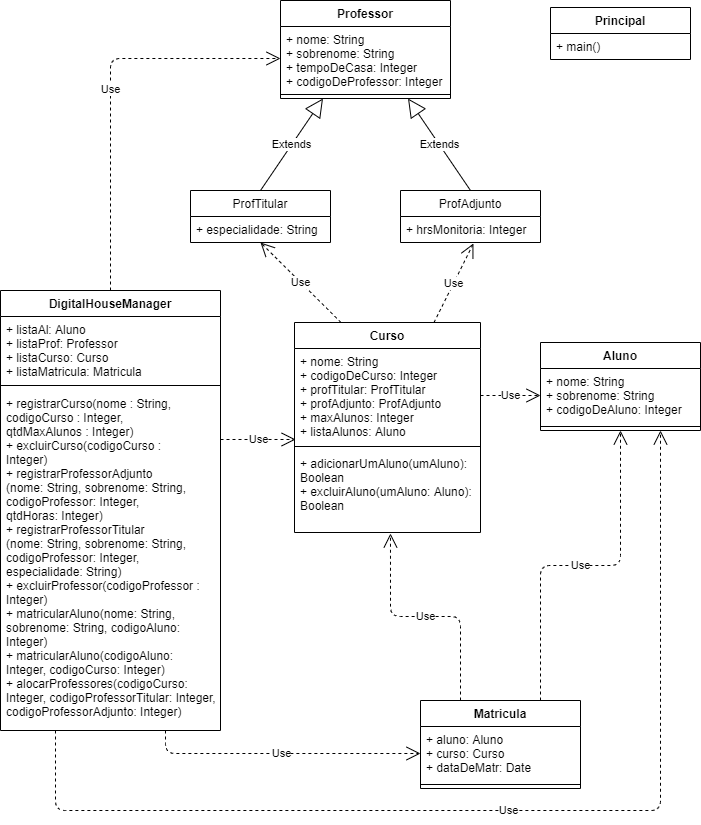

The diagram above was exported from draw.io. Its source (the exported page's mxGraphModel, read from the mxfile embedded in the PNG):
<mxGraphModel dx="868" dy="433" grid="1" gridSize="10" guides="1" tooltips="1" connect="1" arrows="1" fold="1" page="1" pageScale="1" pageWidth="827" pageHeight="1169" math="0" shadow="0">
  <root>
    <mxCell id="0" />
    <mxCell id="1" parent="0" />
    <mxCell id="T_KRJp2PCPthfg3AWI1L-1" value="Professor" style="swimlane;fontStyle=1;align=center;verticalAlign=top;childLayout=stackLayout;horizontal=1;startSize=26;horizontalStack=0;resizeParent=1;resizeParentMax=0;resizeLast=0;collapsible=1;marginBottom=0;" parent="1" vertex="1">
      <mxGeometry x="320" y="80" width="170" height="98" as="geometry" />
    </mxCell>
    <mxCell id="T_KRJp2PCPthfg3AWI1L-2" value="+ nome: String&#10;+ sobrenome: String&#10;+ tempoDeCasa: Integer&#10;+ codigoDeProfessor: Integer" style="text;strokeColor=none;fillColor=none;align=left;verticalAlign=top;spacingLeft=4;spacingRight=4;overflow=hidden;rotatable=0;points=[[0,0.5],[1,0.5]];portConstraint=eastwest;" parent="T_KRJp2PCPthfg3AWI1L-1" vertex="1">
      <mxGeometry y="26" width="170" height="64" as="geometry" />
    </mxCell>
    <mxCell id="T_KRJp2PCPthfg3AWI1L-3" value="" style="line;strokeWidth=1;fillColor=none;align=left;verticalAlign=middle;spacingTop=-1;spacingLeft=3;spacingRight=3;rotatable=0;labelPosition=right;points=[];portConstraint=eastwest;" parent="T_KRJp2PCPthfg3AWI1L-1" vertex="1">
      <mxGeometry y="90" width="170" height="8" as="geometry" />
    </mxCell>
    <mxCell id="Grdmdn2kO0zhjB0yxHhL-5" value="ProfAdjunto" style="swimlane;fontStyle=0;childLayout=stackLayout;horizontal=1;startSize=26;fillColor=none;horizontalStack=0;resizeParent=1;resizeParentMax=0;resizeLast=0;collapsible=1;marginBottom=0;" parent="1" vertex="1">
      <mxGeometry x="440" y="270" width="140" height="52" as="geometry" />
    </mxCell>
    <mxCell id="Grdmdn2kO0zhjB0yxHhL-6" value="+ hrsMonitoria: Integer" style="text;strokeColor=none;fillColor=none;align=left;verticalAlign=top;spacingLeft=4;spacingRight=4;overflow=hidden;rotatable=0;points=[[0,0.5],[1,0.5]];portConstraint=eastwest;" parent="Grdmdn2kO0zhjB0yxHhL-5" vertex="1">
      <mxGeometry y="26" width="140" height="26" as="geometry" />
    </mxCell>
    <mxCell id="Grdmdn2kO0zhjB0yxHhL-1" value="ProfTitular" style="swimlane;fontStyle=0;childLayout=stackLayout;horizontal=1;startSize=26;fillColor=none;horizontalStack=0;resizeParent=1;resizeParentMax=0;resizeLast=0;collapsible=1;marginBottom=0;" parent="1" vertex="1">
      <mxGeometry x="230" y="270" width="140" height="52" as="geometry" />
    </mxCell>
    <mxCell id="Grdmdn2kO0zhjB0yxHhL-2" value="+ especialidade: String" style="text;strokeColor=none;fillColor=none;align=left;verticalAlign=top;spacingLeft=4;spacingRight=4;overflow=hidden;rotatable=0;points=[[0,0.5],[1,0.5]];portConstraint=eastwest;" parent="Grdmdn2kO0zhjB0yxHhL-1" vertex="1">
      <mxGeometry y="26" width="140" height="26" as="geometry" />
    </mxCell>
    <mxCell id="Grdmdn2kO0zhjB0yxHhL-9" value="Extends" style="endArrow=block;endSize=16;endFill=0;html=1;exitX=0.5;exitY=0;exitDx=0;exitDy=0;entryX=0.25;entryY=1;entryDx=0;entryDy=0;" parent="1" source="Grdmdn2kO0zhjB0yxHhL-1" target="T_KRJp2PCPthfg3AWI1L-1" edge="1">
      <mxGeometry width="160" relative="1" as="geometry">
        <mxPoint x="330" y="250" as="sourcePoint" />
        <mxPoint x="387.7215189873418" y="204" as="targetPoint" />
      </mxGeometry>
    </mxCell>
    <mxCell id="Grdmdn2kO0zhjB0yxHhL-10" value="Extends" style="endArrow=block;endSize=16;endFill=0;html=1;exitX=0.5;exitY=0;exitDx=0;exitDy=0;entryX=0.75;entryY=1;entryDx=0;entryDy=0;" parent="1" source="Grdmdn2kO0zhjB0yxHhL-5" target="T_KRJp2PCPthfg3AWI1L-1" edge="1">
      <mxGeometry width="160" relative="1" as="geometry">
        <mxPoint x="310" y="280" as="sourcePoint" />
        <mxPoint x="422.2784810126582" y="204" as="targetPoint" />
      </mxGeometry>
    </mxCell>
    <mxCell id="Grdmdn2kO0zhjB0yxHhL-15" value="Curso" style="swimlane;fontStyle=1;align=center;verticalAlign=top;childLayout=stackLayout;horizontal=1;startSize=26;horizontalStack=0;resizeParent=1;resizeParentMax=0;resizeLast=0;collapsible=1;marginBottom=0;" parent="1" vertex="1">
      <mxGeometry x="334" y="402" width="186" height="210" as="geometry" />
    </mxCell>
    <mxCell id="Grdmdn2kO0zhjB0yxHhL-16" value="+ nome: String&#10;+ codigoDeCurso: Integer&#10;+ profTitular: ProfTitular&#10;+ profAdjunto: ProfAdjunto&#10;+ maxAlunos: Integer&#10;+ listaAlunos: Aluno&#10;" style="text;strokeColor=none;fillColor=none;align=left;verticalAlign=top;spacingLeft=4;spacingRight=4;overflow=hidden;rotatable=0;points=[[0,0.5],[1,0.5]];portConstraint=eastwest;" parent="Grdmdn2kO0zhjB0yxHhL-15" vertex="1">
      <mxGeometry y="26" width="186" height="94" as="geometry" />
    </mxCell>
    <mxCell id="Grdmdn2kO0zhjB0yxHhL-17" value="" style="line;strokeWidth=1;fillColor=none;align=left;verticalAlign=middle;spacingTop=-1;spacingLeft=3;spacingRight=3;rotatable=0;labelPosition=right;points=[];portConstraint=eastwest;" parent="Grdmdn2kO0zhjB0yxHhL-15" vertex="1">
      <mxGeometry y="120" width="186" height="8" as="geometry" />
    </mxCell>
    <mxCell id="Grdmdn2kO0zhjB0yxHhL-18" value="+ adicionarUmAluno(umAluno):&#10;Boolean&#10;+ excluirAluno(umAluno: Aluno):&#10;Boolean" style="text;strokeColor=none;fillColor=none;align=left;verticalAlign=top;spacingLeft=4;spacingRight=4;overflow=hidden;rotatable=0;points=[[0,0.5],[1,0.5]];portConstraint=eastwest;" parent="Grdmdn2kO0zhjB0yxHhL-15" vertex="1">
      <mxGeometry y="128" width="186" height="82" as="geometry" />
    </mxCell>
    <mxCell id="Grdmdn2kO0zhjB0yxHhL-23" value="Use" style="endArrow=open;endSize=12;dashed=1;html=1;entryX=0;entryY=0.5;entryDx=0;entryDy=0;exitX=1;exitY=0.5;exitDx=0;exitDy=0;" parent="1" source="Grdmdn2kO0zhjB0yxHhL-16" target="Grdmdn2kO0zhjB0yxHhL-20" edge="1">
      <mxGeometry width="160" relative="1" as="geometry">
        <mxPoint x="500" y="455" as="sourcePoint" />
        <mxPoint x="490" y="422" as="targetPoint" />
      </mxGeometry>
    </mxCell>
    <mxCell id="Grdmdn2kO0zhjB0yxHhL-19" value="Aluno" style="swimlane;fontStyle=1;align=center;verticalAlign=top;childLayout=stackLayout;horizontal=1;startSize=26;horizontalStack=0;resizeParent=1;resizeParentMax=0;resizeLast=0;collapsible=1;marginBottom=0;" parent="1" vertex="1">
      <mxGeometry x="580" y="422" width="160" height="88" as="geometry" />
    </mxCell>
    <mxCell id="Grdmdn2kO0zhjB0yxHhL-20" value="+ nome: String&#10;+ sobrenome: String&#10;+ codigoDeAluno: Integer" style="text;strokeColor=none;fillColor=none;align=left;verticalAlign=top;spacingLeft=4;spacingRight=4;overflow=hidden;rotatable=0;points=[[0,0.5],[1,0.5]];portConstraint=eastwest;" parent="Grdmdn2kO0zhjB0yxHhL-19" vertex="1">
      <mxGeometry y="26" width="160" height="54" as="geometry" />
    </mxCell>
    <mxCell id="Grdmdn2kO0zhjB0yxHhL-21" value="" style="line;strokeWidth=1;fillColor=none;align=left;verticalAlign=middle;spacingTop=-1;spacingLeft=3;spacingRight=3;rotatable=0;labelPosition=right;points=[];portConstraint=eastwest;" parent="Grdmdn2kO0zhjB0yxHhL-19" vertex="1">
      <mxGeometry y="80" width="160" height="8" as="geometry" />
    </mxCell>
    <mxCell id="Grdmdn2kO0zhjB0yxHhL-24" value="Use" style="endArrow=open;endSize=12;dashed=1;html=1;entryX=0.521;entryY=1.038;entryDx=0;entryDy=0;exitX=0.75;exitY=0;exitDx=0;exitDy=0;entryPerimeter=0;" parent="1" source="Grdmdn2kO0zhjB0yxHhL-15" target="Grdmdn2kO0zhjB0yxHhL-6" edge="1">
      <mxGeometry width="160" relative="1" as="geometry">
        <mxPoint x="504" y="443" as="sourcePoint" />
        <mxPoint x="590" y="443" as="targetPoint" />
      </mxGeometry>
    </mxCell>
    <mxCell id="Grdmdn2kO0zhjB0yxHhL-25" value="Use" style="endArrow=open;endSize=12;dashed=1;html=1;entryX=0.5;entryY=1;entryDx=0;entryDy=0;exitX=0.25;exitY=0;exitDx=0;exitDy=0;entryPerimeter=0;" parent="1" source="Grdmdn2kO0zhjB0yxHhL-15" target="Grdmdn2kO0zhjB0yxHhL-2" edge="1">
      <mxGeometry width="160" relative="1" as="geometry">
        <mxPoint x="464" y="370" as="sourcePoint" />
        <mxPoint x="529.94" y="329.99800000000005" as="targetPoint" />
      </mxGeometry>
    </mxCell>
    <mxCell id="Grdmdn2kO0zhjB0yxHhL-31" value="Use" style="endArrow=open;endSize=12;dashed=1;html=1;exitX=0.75;exitY=0;exitDx=0;exitDy=0;edgeStyle=orthogonalEdgeStyle;entryX=0.5;entryY=1;entryDx=0;entryDy=0;" parent="1" source="Grdmdn2kO0zhjB0yxHhL-26" edge="1" target="Grdmdn2kO0zhjB0yxHhL-19">
      <mxGeometry width="160" relative="1" as="geometry">
        <mxPoint x="510" y="650" as="sourcePoint" />
        <mxPoint x="666" y="538" as="targetPoint" />
      </mxGeometry>
    </mxCell>
    <mxCell id="FOMMNYkHv0Nw0QzsQLzY-6" value="Use" style="endArrow=open;endSize=12;dashed=1;html=1;exitX=0.5;exitY=0;exitDx=0;exitDy=0;entryX=0;entryY=0.5;entryDx=0;entryDy=0;edgeStyle=orthogonalEdgeStyle;" parent="1" source="FOMMNYkHv0Nw0QzsQLzY-1" target="T_KRJp2PCPthfg3AWI1L-2" edge="1">
      <mxGeometry width="160" relative="1" as="geometry">
        <mxPoint x="90" y="550" as="sourcePoint" />
        <mxPoint x="170" y="250" as="targetPoint" />
      </mxGeometry>
    </mxCell>
    <mxCell id="FOMMNYkHv0Nw0QzsQLzY-1" value="DigitalHouseManager" style="swimlane;fontStyle=1;align=center;verticalAlign=top;childLayout=stackLayout;horizontal=1;startSize=26;horizontalStack=0;resizeParent=1;resizeParentMax=0;resizeLast=0;collapsible=1;marginBottom=0;" parent="1" vertex="1">
      <mxGeometry x="40" y="370" width="220" height="440" as="geometry" />
    </mxCell>
    <mxCell id="FOMMNYkHv0Nw0QzsQLzY-2" value="+ listaAl: Aluno&#10;+ listaProf: Professor&#10;+ listaCurso: Curso&#10;+ listaMatricula: Matricula" style="text;strokeColor=none;fillColor=none;align=left;verticalAlign=top;spacingLeft=4;spacingRight=4;overflow=hidden;rotatable=0;points=[[0,0.5],[1,0.5]];portConstraint=eastwest;" parent="FOMMNYkHv0Nw0QzsQLzY-1" vertex="1">
      <mxGeometry y="26" width="220" height="64" as="geometry" />
    </mxCell>
    <mxCell id="FOMMNYkHv0Nw0QzsQLzY-3" value="" style="line;strokeWidth=1;fillColor=none;align=left;verticalAlign=middle;spacingTop=-1;spacingLeft=3;spacingRight=3;rotatable=0;labelPosition=right;points=[];portConstraint=eastwest;" parent="FOMMNYkHv0Nw0QzsQLzY-1" vertex="1">
      <mxGeometry y="90" width="220" height="10" as="geometry" />
    </mxCell>
    <mxCell id="FOMMNYkHv0Nw0QzsQLzY-14" value="+ registrarCurso(nome : String, &#10;codigoCurso : Integer,&#10;qtdMaxAlunos : Integer)&#10;+ excluirCurso(codigoCurso :&#10;Integer)&#10;+ registrarProfessorAdjunto&#10;(nome: String, sobrenome: String,&#10;codigoProfessor: Integer,&#10;qtdHoras: Integer)&#10;+ registrarProfessorTitular&#10;(nome: String, sobrenome: String,&#10;codigoProfessor: Integer,&#10;especialidade: String)&#10;+ excluirProfessor(codigoProfessor :&#10;Integer)&#10;+ matricularAluno(nome: String,&#10;sobrenome: String, codigoAluno:&#10;Integer)&#10;+ matricularAluno(codigoAluno:&#10;Integer, codigoCurso: Integer)&#10;+ alocarProfessores(codigoCurso:&#10;Integer, codigoProfessorTitular: Integer,&#10;codigoProfessorAdjunto: Integer)" style="text;strokeColor=none;fillColor=none;align=left;verticalAlign=top;spacingLeft=4;spacingRight=4;overflow=hidden;rotatable=0;points=[[0,0.5],[1,0.5]];portConstraint=eastwest;" parent="FOMMNYkHv0Nw0QzsQLzY-1" vertex="1">
      <mxGeometry y="100" width="220" height="340" as="geometry" />
    </mxCell>
    <mxCell id="FOMMNYkHv0Nw0QzsQLzY-9" value="Use" style="endArrow=open;endSize=12;dashed=1;html=1;exitX=0.25;exitY=1;exitDx=0;exitDy=0;entryX=0.75;entryY=1;entryDx=0;entryDy=0;edgeStyle=orthogonalEdgeStyle;" parent="1" source="FOMMNYkHv0Nw0QzsQLzY-1" target="Grdmdn2kO0zhjB0yxHhL-19" edge="1">
      <mxGeometry width="160" relative="1" as="geometry">
        <mxPoint x="270" y="400" as="sourcePoint" />
        <mxPoint x="723.04" y="538.002" as="targetPoint" />
        <Array as="points">
          <mxPoint x="95" y="890" />
          <mxPoint x="700" y="890" />
        </Array>
      </mxGeometry>
    </mxCell>
    <mxCell id="FOMMNYkHv0Nw0QzsQLzY-10" value="Use" style="endArrow=open;endSize=12;dashed=1;html=1;exitX=0.75;exitY=1;exitDx=0;exitDy=0;entryX=0;entryY=0.5;entryDx=0;entryDy=0;edgeStyle=orthogonalEdgeStyle;" parent="1" source="FOMMNYkHv0Nw0QzsQLzY-1" target="Grdmdn2kO0zhjB0yxHhL-27" edge="1">
      <mxGeometry width="160" relative="1" as="geometry">
        <mxPoint x="270" y="660" as="sourcePoint" />
        <mxPoint x="430" y="660" as="targetPoint" />
      </mxGeometry>
    </mxCell>
    <mxCell id="FOMMNYkHv0Nw0QzsQLzY-11" value="Use" style="endArrow=open;endSize=12;dashed=1;html=1;entryX=0.006;entryY=0.968;entryDx=0;entryDy=0;entryPerimeter=0;" parent="1" target="Grdmdn2kO0zhjB0yxHhL-16" edge="1">
      <mxGeometry width="160" relative="1" as="geometry">
        <mxPoint x="260" y="519" as="sourcePoint" />
        <mxPoint x="430" y="660" as="targetPoint" />
      </mxGeometry>
    </mxCell>
    <mxCell id="FOMMNYkHv0Nw0QzsQLzY-12" value="Use" style="endArrow=open;endSize=12;dashed=1;html=1;exitX=0.25;exitY=0;exitDx=0;exitDy=0;entryX=0.516;entryY=1.012;entryDx=0;entryDy=0;entryPerimeter=0;edgeStyle=orthogonalEdgeStyle;" parent="1" source="Grdmdn2kO0zhjB0yxHhL-26" target="Grdmdn2kO0zhjB0yxHhL-18" edge="1">
      <mxGeometry width="160" relative="1" as="geometry">
        <mxPoint x="270" y="560" as="sourcePoint" />
        <mxPoint x="430" y="560" as="targetPoint" />
      </mxGeometry>
    </mxCell>
    <mxCell id="Grdmdn2kO0zhjB0yxHhL-26" value="Matricula" style="swimlane;fontStyle=1;align=center;verticalAlign=top;childLayout=stackLayout;horizontal=1;startSize=26;horizontalStack=0;resizeParent=1;resizeParentMax=0;resizeLast=0;collapsible=1;marginBottom=0;" parent="1" vertex="1">
      <mxGeometry x="460" y="780" width="160" height="88" as="geometry" />
    </mxCell>
    <mxCell id="Grdmdn2kO0zhjB0yxHhL-27" value="+ aluno: Aluno&#10;+ curso: Curso&#10;+ dataDeMatr: Date" style="text;strokeColor=none;fillColor=none;align=left;verticalAlign=top;spacingLeft=4;spacingRight=4;overflow=hidden;rotatable=0;points=[[0,0.5],[1,0.5]];portConstraint=eastwest;" parent="Grdmdn2kO0zhjB0yxHhL-26" vertex="1">
      <mxGeometry y="26" width="160" height="54" as="geometry" />
    </mxCell>
    <mxCell id="Grdmdn2kO0zhjB0yxHhL-28" value="" style="line;strokeWidth=1;fillColor=none;align=left;verticalAlign=middle;spacingTop=-1;spacingLeft=3;spacingRight=3;rotatable=0;labelPosition=right;points=[];portConstraint=eastwest;" parent="Grdmdn2kO0zhjB0yxHhL-26" vertex="1">
      <mxGeometry y="80" width="160" height="8" as="geometry" />
    </mxCell>
    <mxCell id="lqo1NJw8CYrAMuXRBJsl-1" value="Principal" style="swimlane;fontStyle=1;childLayout=stackLayout;horizontal=1;startSize=26;fillColor=none;horizontalStack=0;resizeParent=1;resizeParentMax=0;resizeLast=0;collapsible=1;marginBottom=0;" vertex="1" parent="1">
      <mxGeometry x="590" y="87" width="140" height="52" as="geometry" />
    </mxCell>
    <mxCell id="lqo1NJw8CYrAMuXRBJsl-2" value="+ main()" style="text;strokeColor=none;fillColor=none;align=left;verticalAlign=top;spacingLeft=4;spacingRight=4;overflow=hidden;rotatable=0;points=[[0,0.5],[1,0.5]];portConstraint=eastwest;" vertex="1" parent="lqo1NJw8CYrAMuXRBJsl-1">
      <mxGeometry y="26" width="140" height="26" as="geometry" />
    </mxCell>
  </root>
</mxGraphModel>